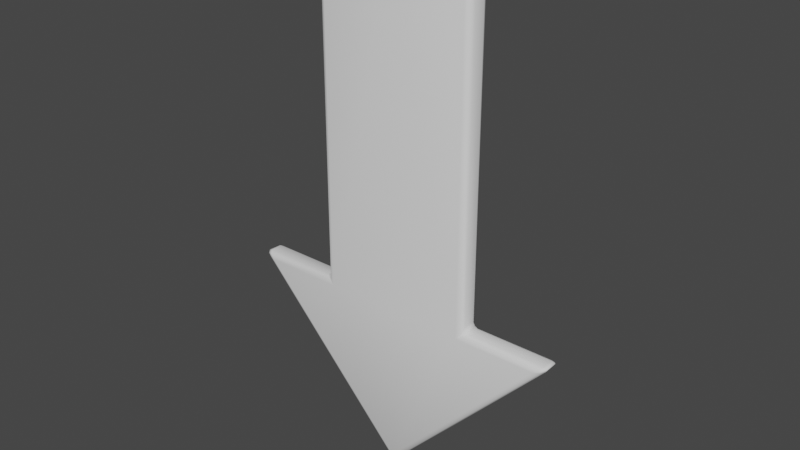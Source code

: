 # Source: arrow.blend  (saved by Blender 3.5.10; exported with 4.5.12 LTS)
import bpy
from mathutils import Matrix  # noqa: F401  (used for matrix-valued properties, if any)

bpy.ops.wm.read_factory_settings(use_empty=True)
scene = bpy.context.scene
scene.name = 'Scene'

# ---- collections
col_collection = bpy.data.collections.new('Collection'); scene.collection.children.link(col_collection)

# ---- world
world_world = bpy.data.worlds.new('World'); scene.world = world_world
world_world.use_nodes = True; world_world.node_tree.nodes.clear()
_N = world_world.node_tree.nodes; _L = world_world.node_tree.links
n0 = _N.new('ShaderNodeOutputWorld'); n0.name = 'World Output'; n0.location = (300, 300)
n1 = _N.new('ShaderNodeBackground'); n1.name = 'Background'; n1.location = (10, 300)
n1.inputs[0].default_value = (0.05088, 0.05088, 0.05088, 1.0)
_L.new(n1.outputs[0], n0.inputs[0])
n0.is_active_output = True
world_world.color = (0.05088, 0.05088, 0.05088)
world_world.use_sun_shadow = False
world_world.sun_shadow_jitter_overblur = 0.0

# ---- meshes
me_vert = bpy.data.meshes.new('Vert')
me_vert.from_pydata([(-0.1022, -0.15, 0.1098), (0.0, 0.0, 0.2202), (0.1022, -0.15, 0.1098), (-0.07226, -0.04393, 0.1422), (0.0, -0.0634, 0.09294), (0.07226, -0.04393, 0.1422), (0.0, -0.15, 0.0642), (-4.133, -0.15, 4.441), (-4.085, -0.15, 4.551), (-3.891, 0.0, 4.401), (-4.18, -0.15, 4.527), (-4.109, -0.0634, 4.496), (-4.009, -0.04393, 4.498), (-4.043, -0.04393, 4.421), (-2.15, -0.15, 4.551), (-2.0, -0.15, 4.701), (-1.85, 0.0, 4.401), (-2.044, -0.15, 4.595), (-2.0, -0.0634, 4.551), (-1.956, -0.04393, 4.551), (-2.0, -0.04393, 4.507), (-2.0, -0.15, 12.85), (-1.85, -0.15, 13.0), (-1.85, 0.0, 12.85), (-1.956, -0.15, 12.96), (-1.937, -0.0634, 12.94), (-1.85, -0.04393, 12.96), (-1.956, -0.04393, 12.85), (0.0, -0.15, 13.0), (0.0, 0.0, 12.85), (0.0, -0.04393, 12.96), (4.133, -0.15, 4.441), (3.891, 0.0, 4.401), (4.085, -0.15, 4.551), (4.043, -0.04393, 4.421), (4.109, -0.0634, 4.496), (4.009, -0.04393, 4.498), (4.18, -0.15, 4.527), (2.15, -0.15, 4.551), (1.85, 0.0, 4.401), (2.0, -0.15, 4.701), (2.0, -0.04393, 4.507), (2.0, -0.0634, 4.551), (1.956, -0.04393, 4.551), (2.044, -0.15, 4.595), (2.0, -0.15, 12.85), (1.85, 0.0, 12.85), (1.85, -0.15, 13.0), (1.956, -0.04393, 12.85), (1.937, -0.0634, 12.94), (1.85, -0.04393, 12.96), (1.956, -0.15, 12.96), (-0.1022, -0.45, 0.1098), (0.1022, -0.45, 0.1098), (0.0, -0.6, 0.2202), (0.0, -0.45, 0.0642), (0.0, -0.5366, 0.09294), (0.07226, -0.5561, 0.1422), (-0.07226, -0.5561, 0.1422), (-4.133, -0.45, 4.441), (-3.891, -0.6, 4.401), (-4.085, -0.45, 4.551), (-4.043, -0.5561, 4.421), (-4.109, -0.5366, 4.496), (-4.009, -0.5561, 4.498), (-4.18, -0.45, 4.527), (-2.15, -0.45, 4.551), (-1.85, -0.6, 4.401), (-2.0, -0.45, 4.701), (-2.0, -0.5561, 4.507), (-2.0, -0.5366, 4.551), (-1.956, -0.5561, 4.551), (-2.044, -0.45, 4.595), (-2.0, -0.45, 12.85), (-1.85, -0.6, 12.85), (-1.85, -0.45, 13.0), (-1.956, -0.5561, 12.85), (-1.937, -0.5366, 12.94), (-1.85, -0.5561, 12.96), (-1.956, -0.45, 12.96), (0.0, -0.6, 12.85), (0.0, -0.45, 13.0), (0.0, -0.5561, 12.96), (4.133, -0.45, 4.441), (4.085, -0.45, 4.551), (3.891, -0.6, 4.401), (4.18, -0.45, 4.527), (4.109, -0.5366, 4.496), (4.009, -0.5561, 4.498), (4.043, -0.5561, 4.421), (2.15, -0.45, 4.551), (2.0, -0.45, 4.701), (1.85, -0.6, 4.401), (2.044, -0.45, 4.595), (2.0, -0.5366, 4.551), (1.956, -0.5561, 4.551), (2.0, -0.5561, 4.507), (2.0, -0.45, 12.85), (1.85, -0.45, 13.0), (1.85, -0.6, 12.85), (1.956, -0.45, 12.96), (1.937, -0.5366, 12.94), (1.85, -0.5561, 12.96), (1.956, -0.5561, 12.85)], [], [(2, 31, 83, 53), (9, 16, 23, 29, 46, 39, 32, 1), (21, 15, 68, 73), (28, 22, 75, 81), (47, 28, 81, 98), (14, 8, 61, 66), (40, 45, 97, 91), (60, 54, 85, 92, 99, 80, 74, 67), (33, 38, 90, 84), (0, 3, 4, 6), (1, 5, 4, 3), (2, 6, 4, 5), (7, 10, 11, 13), (8, 12, 11, 10), (9, 13, 11, 12), (14, 17, 18, 20), (15, 19, 18, 17), (16, 20, 18, 19), (21, 24, 25, 27), (22, 26, 25, 24), (23, 27, 25, 26), (31, 34, 35, 37), (32, 36, 35, 34), (33, 37, 35, 36), (38, 41, 42, 44), (39, 43, 42, 41), (40, 44, 42, 43), (45, 48, 49, 51), (46, 50, 49, 48), (47, 51, 49, 50), (52, 55, 56, 58), (53, 57, 56, 55), (54, 58, 56, 57), (59, 62, 63, 65), (60, 64, 63, 62), (61, 65, 63, 64), (66, 69, 70, 72), (67, 71, 70, 69), (68, 72, 70, 71), (73, 76, 77, 79), (74, 78, 77, 76), (75, 79, 77, 78), (83, 86, 87, 89), (84, 88, 87, 86), (85, 89, 87, 88), (90, 93, 94, 96), (91, 95, 94, 93), (92, 96, 94, 95), (97, 100, 101, 103), (98, 102, 101, 100), (99, 103, 101, 102), (0, 7, 13, 3), (3, 13, 9, 1), (8, 14, 20, 12), (12, 20, 16, 9), (15, 21, 27, 19), (19, 27, 23, 16), (22, 28, 30, 26), (26, 30, 29, 23), (1, 32, 34, 5), (5, 34, 31, 2), (32, 39, 41, 36), (36, 41, 38, 33), (39, 46, 48, 43), (43, 48, 45, 40), (46, 29, 30, 50), (50, 30, 28, 47), (54, 60, 62, 58), (58, 62, 59, 52), (60, 67, 69, 64), (64, 69, 66, 61), (67, 74, 76, 71), (71, 76, 73, 68), (74, 80, 82, 78), (78, 82, 81, 75), (53, 83, 89, 57), (57, 89, 85, 54), (84, 90, 96, 88), (88, 96, 92, 85), (91, 97, 103, 95), (95, 103, 99, 92), (98, 81, 82, 102), (102, 82, 80, 99), (2, 53, 55, 6), (6, 55, 52, 0), (7, 59, 65, 10), (10, 65, 61, 8), (14, 66, 72, 17), (17, 72, 68, 15), (21, 73, 79, 24), (24, 79, 75, 22), (33, 84, 86, 37), (37, 86, 83, 31), (40, 91, 93, 44), (44, 93, 90, 38), (47, 98, 100, 51), (51, 100, 97, 45), (7, 0, 52, 59)])
me_vert.polygons.foreach_set('use_smooth', [True] * 98)
me_vert.update()

# ---- objects
ob_vert = bpy.data.objects.new('Vert', me_vert)

# ---- transforms, parenting, visibility, modifiers, constraints
ob_vert.location = (0.0, 0.0, 0.0)

# ---- collection membership
col_collection.objects.link(ob_vert)

# ---- scene / render settings (as saved in the file)
scene.frame_start = 1; scene.frame_end = 250; scene.frame_set(1)
scene.render.engine = 'BLENDER_EEVEE_NEXT'
scene.cycles.sampling_pattern = 'TABULATED_SOBOL'
scene.view_settings.view_transform = 'Filmic'
bpy.context.view_layer.update()

# ---- added for rendering (the .blend has no active camera and no usable light): camera, sun
cam_auto = bpy.data.cameras.new('AutoCamera')
cam_auto.lens = 50.0
cam_auto.sensor_width = 36.0
cam_auto.clip_end = 1000.0
ob_auto_camera = bpy.data.objects.new('AutoCamera', cam_auto)
scene.collection.objects.link(ob_auto_camera)
ob_auto_camera.location = (14.2616, -17.414, 17.9414)
ob_auto_camera.rotation_euler = (1.09748, -7.21219e-08, 0.694738)
scene.camera = ob_auto_camera
light_auto_sun = bpy.data.lights.new('AutoSun', 'SUN')
light_auto_sun.energy = 3.0
light_auto_sun.angle = 0.0523599
ob_auto_sun = bpy.data.objects.new('AutoSun', light_auto_sun)
scene.collection.objects.link(ob_auto_sun)
ob_auto_sun.rotation_euler = (0.872665, 0.174533, 0.523599)
bpy.context.view_layer.update()
